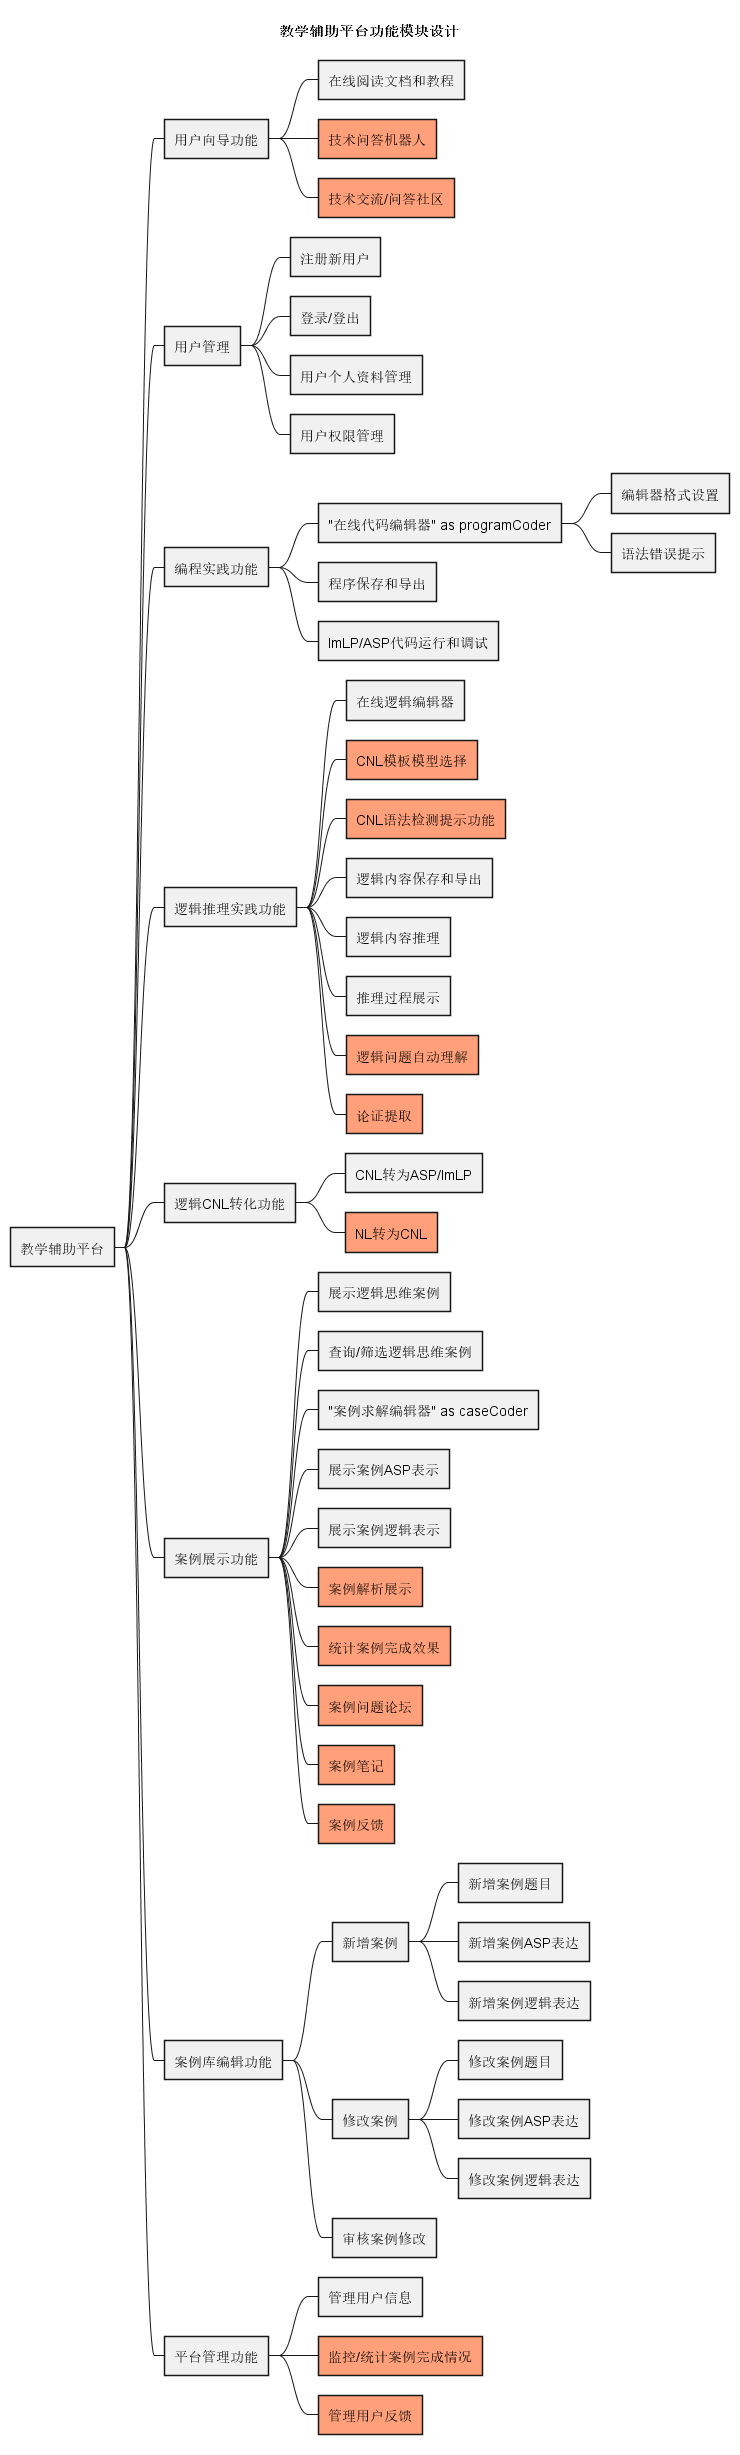

The diagram above was rendered by PlantUML. Its source (embedded in the PNG):
@startmindmap 功能模块设计（横向）
title "教学辅助平台功能模块设计"

' skinparam linetype ortho
skinparam linetype ortho



' 提供教学辅助平台，展示逻辑思维案例，提供编辑界面，程序提交、保存、运行
' 设计和实现符合逻辑思维编程语言：友好易于使用，体现不同逻辑思维模式
' 学生使用受控自然语言（CNL），系统将其转化成ASP等逻辑语言并运行得到答案
' 建立逻辑思维案例库，训练学生逻辑思维，设计算法将其自动转为逻辑程序
' 逻辑问题自动理解和求解（机器阅读）， 构建不同思维模式算法模型

' 构建教研平台，实现如下功能:
' 1、基于 ASP、ImLP语言的问题定义提交和运行测试、调试
' 2、基于 ImLP/ASP 的定义、演绎、溯因、归纳等思维模式的构建和友好编程界面，以及说明(需要定义 ASP/ImLP的更贴近自然的逻辑的语言的语言，需要花大量时间)
' 3、调研并进行案例库建设:思维游戏、考公逻辑推理题目、医学逻辑题目、法律逻辑题目、SAT题目、……，给出原题、分类标签、结果、求解的思维过程、大模型测试结果、增删改查、可视化
' 4、学生自建案例的增删改查

<style>
node {
    RoundCorner 0
}

</style>

+ 教学辅助平台
++ 用户向导功能
+++ 在线阅读文档和教程
+++[#LightSalmon] 技术问答机器人
+++[#LightSalmon] 技术交流/问答社区

++ 用户管理
+++ 注册新用户
+++ 登录/登出
+++ 用户个人资料管理
+++ 用户权限管理

++ 编程实践功能
+++ "在线代码编辑器" as programCoder
++++ 编辑器格式设置
++++ 语法错误提示
+++ 程序保存和导出
+++ ImLP/ASP代码运行和调试


++ 逻辑推理实践功能
+++ 在线逻辑编辑器
+++[#LightSalmon] CNL模板模型选择
+++[#LightSalmon] CNL语法检测提示功能
+++ 逻辑内容保存和导出
+++ 逻辑内容推理
+++ 推理过程展示
+++[#LightSalmon] 逻辑问题自动理解
+++[#LightSalmon] 论证提取

++ 逻辑CNL转化功能
+++ CNL转为ASP/ImLP
+++[#LightSalmon] NL转为CNL

++ 案例展示功能
+++ 展示逻辑思维案例
+++ 查询/筛选逻辑思维案例
+++ "案例求解编辑器" as caseCoder
+++ 展示案例ASP表示
+++ 展示案例逻辑表示
+++[#LightSalmon] 案例解析展示
+++[#LightSalmon] 统计案例完成效果
+++[#LightSalmon] 案例问题论坛
+++[#LightSalmon] 案例笔记
+++[#LightSalmon] 案例反馈

++ 案例库编辑功能
+++ 新增案例
++++ 新增案例题目
++++ 新增案例ASP表达
++++ 新增案例逻辑表达
+++ 修改案例
++++ 修改案例题目
++++ 修改案例ASP表达
++++ 修改案例逻辑表达
+++ 审核案例修改

++ 平台管理功能
+++ 管理用户信息
+++[#LightSalmon] 监控/统计案例完成情况
+++[#LightSalmon] 管理用户反馈

' caseCoder -> programCoder

' ++ 课程管理
' +++ 创建新课程
' +++ 编辑和更新课程信息
' +++ 课程分类和标签
' +++ 课程搜索和过滤
' +++ 课程评价和评论

' ++ 学习资源管理
' +++ 上传和共享学习资料
' +++ 下载和保存学习资料
' +++ 在线阅读文档和教程
' +++ 视频教程和演示

' ++ 社区互动功能
' +++ 讨论论坛和社交平台
' +++ 用户间私信和通知
' +++ 问答功能和知识共享
' +++ 点赞和收藏功能

' ++ 学习进度和成绩管理功能
' +++ 课程学习进度跟踪
' +++ 学习计划和提醒功能
' +++ 作业和考试成绩管理
' +++ 学习证书和徽章颁发

@endmindmap